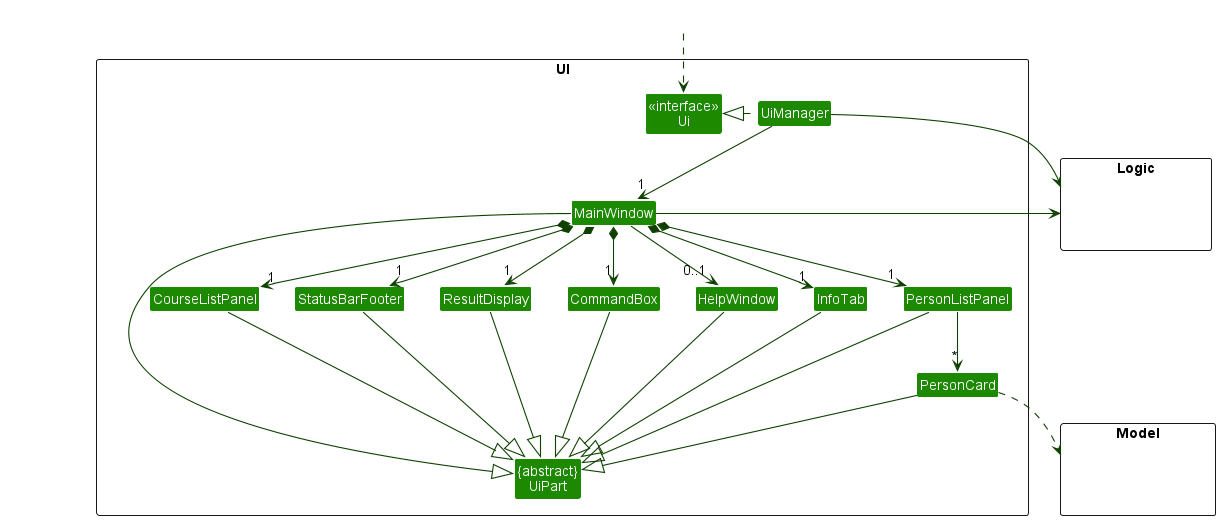

The diagram above was rendered by PlantUML. Its source (embedded in the PNG):
@startuml
!include style.puml
skinparam arrowThickness 1.1
skinparam arrowColor UI_COLOR_T4
skinparam classBackgroundColor UI_COLOR

package UI <<Rectangle>>{
Class "<<interface>>\nUi" as Ui
Class "{abstract}\nUiPart" as UiPart
Class UiManager
Class MainWindow
Class HelpWindow
Class ResultDisplay
Class PersonListPanel
Class PersonCard
Class StatusBarFooter
Class CommandBox
Class CourseListPanel
Class InfoTab
}

package Model <<Rectangle>> {
Class HiddenModel #FFFFFF
}

package Logic <<Rectangle>> {
Class HiddenLogic #FFFFFF
}

Class HiddenOutside #FFFFFF
HiddenOutside ..> Ui

UiManager .left.|> Ui
UiManager -down-> "1" MainWindow
MainWindow *-down-> "1" InfoTab
MainWindow *-down-> "1" CourseListPanel
MainWindow *-down->  "1" CommandBox
MainWindow *-down-> "1" ResultDisplay
MainWindow *-down-> "1" PersonListPanel
MainWindow *-down-> "1" StatusBarFooter
MainWindow --> "0..1" HelpWindow

PersonListPanel -down-> "*" PersonCard

MainWindow -left-|> UiPart

ResultDisplay --|> UiPart
CommandBox --|> UiPart
PersonListPanel --|> UiPart
PersonCard --|> UiPart
StatusBarFooter --|> UiPart
HelpWindow --|> UiPart
CourseListPanel --|> UiPart
InfoTab --|> UiPart

PersonCard ..> Model
UiManager -right-> Logic
MainWindow -left-> Logic

PersonListPanel -[hidden]left- InfoTab
PersonListPanel -[hidden]left- CourseListPanel

PersonListPanel -[hidden]left- HelpWindow
HelpWindow -[hidden]left- CommandBox
CommandBox -[hidden]left- ResultDisplay
ResultDisplay -[hidden]left- StatusBarFooter

MainWindow -[hidden]-|> UiPart
@enduml